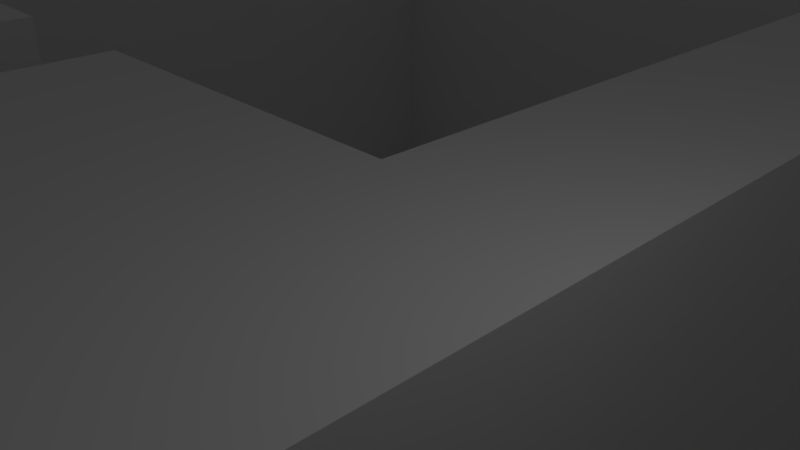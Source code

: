 # Source: P2TechDemo.blend  (saved by Blender 2.79.0; exported with 4.5.12 LTS)
import bpy
from mathutils import Matrix  # noqa: F401  (used for matrix-valued properties, if any)

bpy.ops.wm.read_factory_settings(use_empty=True)
scene = bpy.context.scene
scene.name = 'Scene'

# ---- collections
col_collection_1 = bpy.data.collections.new('Collection 1'); scene.collection.children.link(col_collection_1)

# ---- world
world_world = bpy.data.worlds.new('World'); scene.world = world_world
world_world.color = (0.05088, 0.05088, 0.05088)
world_world.use_sun_shadow = False
world_world.sun_shadow_jitter_overblur = 0.0
world_world.cycles.sampling_method = 'MANUAL'

# ---- cameras
cam_camera = bpy.data.cameras.new('Camera')
cam_camera.clip_end = 100.0
cam_camera.lens = 35.0
cam_camera.sensor_width = 32.0
cam_camera.sensor_height = 18.0
cam_camera.ortho_scale = 7.314
cam_camera.dof.focus_distance = 0.0
cam_camera.dof.aperture_fstop = 128.0

# ---- lights
light_lamp = bpy.data.lights.new('Lamp', 'POINT')
light_lamp.transmission_factor = 0.0
light_lamp.cutoff_distance = 30.0
light_lamp.energy = 100.0
light_lamp.shadow_buffer_clip_start = 1.001
light_lamp.shadow_soft_size = 0.1
light_lamp.shadow_maximum_resolution = 0.006
light_lamp.use_absolute_resolution = True

# ---- meshes
me_plane = bpy.data.meshes.new('Plane')
me_plane.from_pydata([(-25.0, -25.0, 0.0), (25.0, -25.0, 0.0), (-25.0, 25.0, 0.0), (25.0, 25.0, 0.0), (-25.0, 20.45, 0.0), (-25.0, 15.91, 0.0), (-25.0, 11.36, 0.0), (-25.0, 6.818, 0.0), (-25.0, 2.273, 0.0), (-25.0, -2.273, 0.0), (-25.0, -6.818, 0.0), (-25.0, -11.36, 0.0), (-25.0, -15.91, 0.0), (-25.0, -20.45, 0.0), (-20.45, -25.0, 0.0), (-15.91, -25.0, 0.0), (-11.36, -25.0, 0.0), (-6.818, -25.0, 0.0), (-2.273, -25.0, 0.0), (2.273, -25.0, 0.0), (6.818, -25.0, 0.0), (11.36, -25.0, 0.0), (15.91, -25.0, 0.0), (20.45, -25.0, 0.0), (25.0, -20.45, 0.0), (25.0, -15.91, 0.0), (25.0, -11.36, 0.0), (25.0, -6.818, 0.0), (25.0, -2.273, 0.0), (25.0, 2.273, 0.0), (25.0, 6.818, 0.0), (25.0, 11.36, 0.0), (25.0, 15.91, 0.0), (25.0, 20.45, 0.0), (20.45, 25.0, 0.0), (15.91, 25.0, 0.0), (11.36, 25.0, 0.0), (6.818, 25.0, 0.0), (2.273, 25.0, 0.0), (-2.273, 25.0, 0.0), (-6.818, 25.0, 0.0), (-11.36, 25.0, 0.0), (-15.91, 25.0, 0.0), (-20.45, 25.0, 0.0), (-20.45, -15.91, 0.0), (-20.45, -11.36, 0.0), (-20.45, -6.818, 0.0), (-20.45, -2.273, 0.0), (-20.45, 2.273, 0.0), (-15.91, -15.91, 0.0), (-15.91, -11.36, 0.0), (-15.91, -6.818, 0.0), (-15.91, -2.273, 0.0), (-15.91, 2.273, 0.0), (-11.36, -15.91, 0.0), (-11.36, -11.36, 0.0), (-11.36, -6.818, 0.0), (-11.36, -2.273, 0.0), (-11.36, 2.273, 0.0), (-6.818, -20.45, 0.0), (-6.818, -15.91, 0.0), (-6.818, -11.36, 0.0), (-6.818, -6.818, 0.0), (-6.818, -2.273, 0.0), (-6.818, 2.273, 0.0), (-2.273, -20.45, 0.0), (-2.273, -15.91, 0.0), (-2.273, -11.36, 0.0), (-2.273, -6.818, 0.0), (-2.273, -2.273, 0.0), (-2.273, 2.273, 0.0), (-2.273, 6.818, 0.0), (-2.273, 11.36, 0.0), (-2.273, 15.91, 0.0), (-2.273, 20.45, 0.0), (2.273, -20.45, 0.0), (2.273, -15.91, 0.0), (2.273, -11.36, 0.0), (2.273, -6.818, 0.0), (2.273, -2.273, 0.0), (2.273, 2.273, 0.0), (2.273, 6.818, 0.0), (2.273, 11.36, 0.0), (2.273, 15.91, 0.0), (2.273, 20.45, 0.0), (6.818, -15.91, 0.0), (6.818, -11.36, 0.0), (6.818, -6.818, 0.0), (6.818, -2.273, 0.0), (6.818, 2.273, 0.0), (6.818, 20.45, 0.0), (11.36, -15.91, 0.0), (11.36, -11.36, 0.0), (11.36, -6.818, 0.0), (11.36, -2.273, 0.0), (11.36, 2.273, 0.0), (11.36, 20.45, 0.0), (15.91, -2.273, 0.0), (15.91, 2.273, 0.0), (15.91, 20.45, 0.0), (20.45, -2.273, 0.0), (20.45, 2.273, 0.0), (20.45, 20.45, 0.0), (-25.0, -20.45, -12.81), (-25.0, -25.0, -12.81), (20.45, -25.0, -12.81), (25.0, -25.0, -12.81), (-20.45, 25.0, -12.81), (-25.0, 25.0, -12.81), (-25.0, 20.45, -12.81), (-25.0, 15.91, -12.81), (-25.0, 11.36, -12.81), (-25.0, 6.818, -12.81), (-25.0, 2.273, -12.81), (-25.0, -6.818, -12.81), (-25.0, -11.36, -12.81), (-25.0, -15.91, -12.81), (-20.45, -25.0, -12.81), (-15.91, -25.0, -12.81), (-11.36, -25.0, -12.81), (-6.818, -25.0, -12.81), (2.273, -25.0, -12.81), (6.818, -25.0, -12.81), (11.36, -25.0, -12.81), (15.91, -25.0, -12.81), (25.0, -20.45, -12.81), (25.0, -15.91, -12.81), (25.0, -11.36, -12.81), (25.0, -6.818, -12.81), (25.0, -2.273, -12.81), (25.0, 2.273, -12.81), (25.0, 6.818, -12.81), (25.0, 11.36, -12.81), (25.0, 15.91, -12.81), (25.0, 20.45, -12.81), (-2.273, 25.0, -12.81), (-6.818, 25.0, -12.81), (-11.36, 25.0, -12.81), (-15.91, 25.0, -12.81), (-20.45, 20.45, -12.81), (-20.45, -20.45, -12.81), (-20.45, -15.91, -12.81), (-20.45, -11.36, -12.81), (-20.45, -6.818, -12.81), (-20.45, 2.273, -12.81), (-20.45, 6.818, -12.81), (-20.45, 11.36, -12.81), (-20.45, 15.91, -12.81), (-15.91, 20.45, -12.81), (-15.91, -20.45, -12.81), (-15.91, -15.91, -12.81), (-15.91, -11.36, -12.81), (-15.91, -6.818, -12.81), (-15.91, -2.273, -12.81), (-15.91, 2.273, -12.81), (-15.91, 6.818, -12.81), (-15.91, 11.36, -12.81), (-15.91, 15.91, -12.81), (-11.36, 20.45, -12.81), (-11.36, -20.45, -12.81), (-11.36, -15.91, -12.81), (-11.36, -11.36, -12.81), (-11.36, -6.818, -12.81), (-11.36, -2.273, -12.81), (-11.36, 2.273, -12.81), (-11.36, 6.818, -12.81), (-11.36, 11.36, -12.81), (-11.36, 15.91, -12.81), (-6.818, 20.45, -12.81), (-6.818, -20.45, -12.81), (-6.818, -15.91, -12.81), (-6.818, -11.36, -12.81), (-6.818, -6.818, -12.81), (-6.818, 2.273, -12.81), (-6.818, 6.818, -12.81), (-6.818, 11.36, -12.81), (-6.818, 15.91, -12.81), (-2.273, 20.45, -12.81), (-2.273, -11.36, -12.81), (-2.273, -6.818, -12.81), (-2.273, 2.273, -12.81), (-2.273, 6.818, -12.81), (-2.273, 11.36, -12.81), (-2.273, 15.91, -12.81), (2.273, -20.45, -12.81), (2.273, -15.91, -12.81), (2.273, -11.36, -12.81), (2.273, -6.818, -12.81), (2.273, -2.273, -12.81), (2.273, 2.273, -12.81), (2.273, 6.818, -12.81), (2.273, 11.36, -12.81), (2.273, 15.91, -12.81), (2.273, 20.45, -12.81), (6.818, -20.45, -12.81), (6.818, -15.91, -12.81), (6.818, -11.36, -12.81), (6.818, -6.818, -12.81), (6.818, -2.273, -12.81), (6.818, 2.273, -12.81), (6.818, 6.818, -12.81), (6.818, 11.36, -12.81), (6.818, 15.91, -12.81), (6.818, 20.45, -12.81), (11.36, -20.45, -12.81), (11.36, -15.91, -12.81), (11.36, -11.36, -12.81), (11.36, -6.818, -12.81), (11.36, -2.273, -12.81), (11.36, 2.273, -12.81), (11.36, 6.818, -12.81), (11.36, 11.36, -12.81), (11.36, 15.91, -12.81), (11.36, 20.45, -12.81), (15.91, -20.45, -12.81), (15.91, -15.91, -12.81), (15.91, -11.36, -12.81), (15.91, -6.818, -12.81), (15.91, -2.273, -12.81), (15.91, 2.273, -12.81), (15.91, 6.818, -12.81), (15.91, 11.36, -12.81), (15.91, 15.91, -12.81), (15.91, 20.45, -12.81), (20.45, -20.45, -12.81), (20.45, -15.91, -12.81), (20.45, -11.36, -12.81), (20.45, -6.818, -12.81), (20.45, -2.273, -12.81), (20.45, 2.273, -12.81), (20.45, 6.818, -12.81), (20.45, 11.36, -12.81), (20.45, 15.91, -12.81), (20.45, 20.45, -12.81)], [], [(102, 33, 3, 34), (92, 91, 205, 206), (50, 55, 161, 151), (56, 57, 163, 162), (72, 73, 183, 182), (54, 49, 150, 160), (74, 84, 38, 39), (84, 90, 37, 38), (90, 96, 36, 37), (96, 99, 35, 36), (99, 102, 34, 35), (71, 72, 182, 181), (102, 99, 223, 233), (16, 17, 120, 119), (42, 43, 107, 138), (10, 46, 47, 9), (9, 47, 48, 8), (70, 71, 181, 180), (15, 16, 119, 118), (41, 42, 138, 137), (64, 70, 180, 173), (91, 85, 195, 205), (14, 15, 118, 117), (44, 49, 50, 45), (40, 41, 137, 136), (46, 51, 52, 47), (47, 52, 53, 48), (0, 14, 117, 104), (39, 40, 136, 135), (68, 62, 172, 179), (90, 84, 193, 203), (98, 101, 229, 219), (12, 13, 103, 116), (49, 54, 55, 50), (61, 67, 178, 171), (100, 97, 218, 228), (11, 12, 116, 115), (48, 53, 154, 144), (88, 89, 199, 198), (10, 11, 115, 114), (87, 88, 198, 197), (51, 46, 143, 152), (74, 39, 135, 177), (54, 60, 61, 55), (86, 87, 197, 196), (56, 62, 63, 57), (57, 63, 64, 58), (45, 50, 151, 142), (53, 52, 153, 154), (85, 86, 196, 195), (7, 8, 113, 112), (17, 18, 65, 59), (59, 65, 66, 60), (60, 66, 67, 61), (49, 44, 141, 150), (62, 68, 69, 63), (63, 69, 70, 64), (52, 51, 152, 153), (99, 96, 213, 223), (6, 7, 112, 111), (32, 33, 134, 133), (18, 19, 75, 65), (65, 75, 76, 66), (66, 76, 77, 67), (5, 6, 111, 110), (68, 78, 79, 69), (69, 79, 80, 70), (70, 80, 81, 71), (71, 81, 82, 72), (72, 82, 83, 73), (73, 83, 84, 74), (31, 32, 133, 132), (58, 64, 173, 164), (4, 5, 110, 109), (30, 31, 132, 131), (84, 83, 192, 193), (2, 4, 109, 108), (29, 30, 131, 130), (62, 56, 162, 172), (83, 82, 191, 192), (95, 98, 219, 209), (43, 2, 108, 107), (55, 61, 171, 161), (85, 91, 92, 86), (86, 92, 93, 87), (87, 93, 94, 88), (88, 94, 95, 89), (82, 81, 190, 191), (97, 94, 208, 218), (27, 28, 129, 128), (8, 48, 144, 113), (60, 54, 160, 170), (81, 80, 189, 190), (23, 1, 106, 105), (33, 102, 233, 134), (26, 27, 128, 127), (94, 97, 98, 95), (59, 60, 170, 169), (80, 79, 188, 189), (13, 0, 104, 103), (25, 26, 127, 126), (46, 10, 114, 143), (17, 59, 169, 120), (79, 78, 187, 188), (24, 25, 126, 125), (1, 24, 125, 106), (97, 100, 101, 98), (78, 68, 179, 187), (77, 76, 185, 186), (96, 90, 203, 213), (101, 29, 130, 229), (22, 23, 105, 124), (67, 77, 186, 178), (76, 75, 184, 185), (28, 100, 228, 129), (21, 22, 124, 123), (100, 28, 29, 101), (75, 19, 121, 184), (94, 93, 207, 208), (20, 21, 123, 122), (44, 45, 142, 141), (109, 139, 107, 108), (139, 148, 138, 107), (148, 158, 137, 138), (158, 168, 136, 137), (168, 177, 135, 136), (104, 117, 140, 103), (103, 140, 141, 116), (116, 141, 142, 115), (115, 142, 143, 114), (113, 144, 145, 112), (112, 145, 146, 111), (111, 146, 147, 110), (110, 147, 139, 109), (117, 118, 149, 140), (140, 149, 150, 141), (142, 151, 152, 143), (144, 154, 155, 145), (145, 155, 156, 146), (146, 156, 157, 147), (147, 157, 148, 139), (118, 119, 159, 149), (149, 159, 160, 150), (151, 161, 162, 152), (152, 162, 163, 153), (153, 163, 164, 154), (154, 164, 165, 155), (155, 165, 166, 156), (156, 166, 167, 157), (157, 167, 158, 148), (119, 120, 169, 159), (159, 169, 170, 160), (161, 171, 172, 162), (164, 173, 174, 165), (165, 174, 175, 166), (166, 175, 176, 167), (167, 176, 168, 158), (171, 178, 179, 172), (173, 180, 181, 174), (174, 181, 182, 175), (175, 182, 183, 176), (176, 183, 177, 168), (178, 186, 187, 179), (121, 122, 194, 184), (184, 194, 195, 185), (185, 195, 196, 186), (186, 196, 197, 187), (187, 197, 198, 188), (188, 198, 199, 189), (189, 199, 200, 190), (190, 200, 201, 191), (191, 201, 202, 192), (192, 202, 203, 193), (122, 123, 204, 194), (194, 204, 205, 195), (199, 209, 210, 200), (200, 210, 211, 201), (201, 211, 212, 202), (202, 212, 213, 203), (123, 124, 214, 204), (204, 214, 215, 205), (205, 215, 216, 206), (206, 216, 217, 207), (207, 217, 218, 208), (209, 219, 220, 210), (210, 220, 221, 211), (211, 221, 222, 212), (212, 222, 223, 213), (124, 105, 224, 214), (214, 224, 225, 215), (215, 225, 226, 216), (216, 226, 227, 217), (217, 227, 228, 218), (219, 229, 230, 220), (220, 230, 231, 221), (221, 231, 232, 222), (222, 232, 233, 223), (105, 106, 125, 224), (224, 125, 126, 225), (225, 126, 127, 226), (226, 127, 128, 227), (227, 128, 129, 228), (229, 130, 131, 230), (230, 131, 132, 231), (231, 132, 133, 232), (232, 133, 134, 233), (89, 95, 209, 199), (73, 74, 177, 183), (57, 58, 164, 163), (19, 20, 122, 121), (93, 92, 206, 207)])
me_plane.use_remesh_preserve_volume = False
me_plane.use_remesh_preserve_attributes = False
me_plane.use_mirror_vertex_groups = False
me_plane.update()

# ---- objects
ob_plane = bpy.data.objects.new('Plane', me_plane)
ob_lamp = bpy.data.objects.new('Lamp', light_lamp)
ob_camera = bpy.data.objects.new('Camera', cam_camera)

# ---- transforms, parenting, visibility, modifiers, constraints
ob_plane.location = (0.0, 0.0, 0.0)
ob_plane.lineart.crease_threshold = 0.0
ob_lamp.location = (4.076, 1.005, 5.904)
ob_lamp.rotation_euler = (0.6503, 0.05522, 1.866)
ob_lamp.lock_rotations_4d = False
ob_lamp.empty_display_type = 'ARROWS'
ob_lamp.color = (0.0, 0.0, 0.0, 0.0)
ob_lamp.lineart.crease_threshold = 0.0
ob_camera.location = (7.481, -6.508, 5.344)
ob_camera.rotation_euler = (1.109, 0.0, 0.8149)
ob_camera.lock_rotations_4d = False
ob_camera.empty_display_type = 'ARROWS'
ob_camera.color = (0.0, 0.0, 0.0, 0.0)
ob_camera.display_type = 'WIRE'
ob_camera.lineart.crease_threshold = 0.0

# ---- collection membership
col_collection_1.objects.link(ob_plane)
col_collection_1.objects.link(ob_lamp)
col_collection_1.objects.link(ob_camera)

# ---- scene / render settings (as saved in the file)
scene.camera = ob_camera
scene.frame_start = 1; scene.frame_end = 250; scene.frame_set(1)
scene.render.engine = 'BLENDER_EEVEE_NEXT'
scene.render.resolution_percentage = 50
scene.render.dither_intensity = 0.0
scene.cycles.use_denoising = False
scene.cycles.samples = 128
scene.cycles.sampling_pattern = 'TABULATED_SOBOL'
scene.cycles.use_adaptive_sampling = False
scene.cycles.use_light_tree = False
scene.cycles.blur_glossy = 0.0
scene.cycles.sample_clamp_indirect = 0.0
scene.view_settings.view_transform = 'Standard'
bpy.context.view_layer.update()
